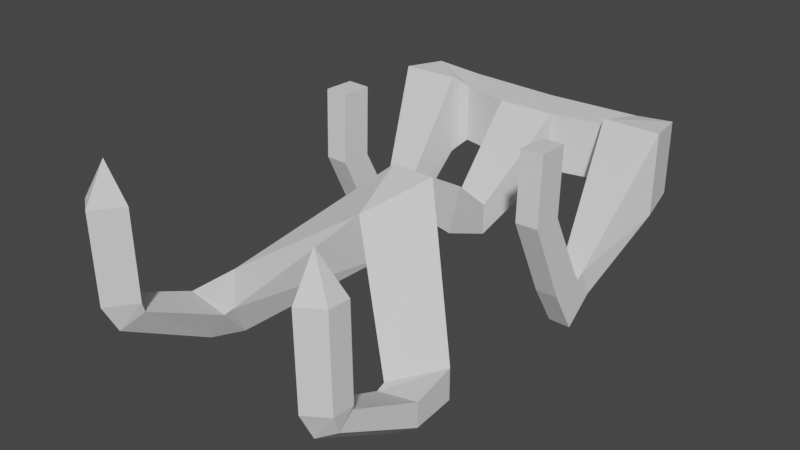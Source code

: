# Source: yrig.blend  (saved by Blender 3.6.11; exported with 4.5.12 LTS)
import bpy
from mathutils import Matrix  # noqa: F401  (used for matrix-valued properties, if any)

bpy.ops.wm.read_factory_settings(use_empty=True)
scene = bpy.context.scene
scene.name = 'Scene'

# ---- collections
col_collection = bpy.data.collections.new('Collection'); scene.collection.children.link(col_collection)

# ---- world
world_world = bpy.data.worlds.new('World'); scene.world = world_world
world_world.use_nodes = True; world_world.node_tree.nodes.clear()
_N = world_world.node_tree.nodes; _L = world_world.node_tree.links
n0 = _N.new('ShaderNodeOutputWorld'); n0.name = 'World Output'; n0.location = (300, 300)
n1 = _N.new('ShaderNodeBackground'); n1.name = 'Background'; n1.location = (10, 300)
n1.inputs[0].default_value = (0.05088, 0.05088, 0.05088, 1.0)
_L.new(n1.outputs[0], n0.inputs[0])
n0.is_active_output = True
world_world.color = (0.05088, 0.05088, 0.05088)
world_world.use_sun_shadow = False
world_world.sun_shadow_jitter_overblur = 0.0

# ---- meshes
me_cube_001 = bpy.data.meshes.new('Cube.001')
me_cube_001.from_pydata([(-0.2, 2.2, -0.2), (-0.2, 2.2, 0.2), (-0.2, 2.432, -0.3879), (-0.2, 2.568, -0.01206), (0.2, 2.2, -0.2), (0.2, 2.2, 0.2), (0.2, 2.432, -0.3879), (0.2, 2.568, -0.01206), (-9.997e-17, 1.879, -0.4375), (1.599e-17, 1.552, 0.05924), (-9.997e-17, 1.879, -0.4375), (1.599e-17, 1.552, 0.05924), (-0.14, 3.0, -0.64), (-0.14, 3.0, -0.36), (0.14, 3.0, -0.64), (0.14, 3.0, -0.36), (-0.266, 3.8, -0.266), (-0.266, 3.8, 0.266), (0.266, 3.8, -0.266), (0.266, 3.8, 0.266), (0.0, 4.2, -0.266), (0.0, 4.2, 0.266), (0.0, 4.2, -0.266), (0.0, 4.2, 0.266), (-0.2, 2.2, -0.2), (-0.2, 2.2, 0.2), (0.2, 2.2, 0.2), (0.2, 2.2, -0.2), (-9.997e-17, 1.879, -0.4375), (1.599e-17, 1.552, 0.05924), (1.599e-17, 1.552, 0.05924), (-9.997e-17, 1.879, -0.4375), (1.129, 1.245, -0.6923), (1.129, 1.245, -0.9721), (0.7927, 0.9113, -0.7907), (0.9003, 1.113, -1.138), (-1.129, 1.245, -0.9721), (-1.129, 1.245, -0.6923), (-0.9003, 1.113, -1.138), (-0.7927, 0.9113, -0.7907), (0.7104, 3.894, 0.266), (0.7104, 3.894, -0.266), (0.8546, 4.244, 0.266), (0.8546, 4.244, -0.266), (-0.7104, 3.894, 0.266), (-0.7104, 3.894, -0.266), (-0.8546, 4.244, 0.266), (-0.8546, 4.244, -0.266), (1.177, 0.8234, -0.7315), (1.177, 0.8169, -0.948), (0.8026, 0.8223, -0.8107), (0.9771, 0.8128, -1.089), (-1.177, 0.8169, -0.948), (-1.177, 0.8234, -0.7315), (-0.9771, 0.8128, -1.089), (-0.8026, 0.8223, -0.8107), (1.152, 0.174, -0.4388), (1.152, 0.05585, -0.5535), (0.8676, 0.1315, -0.4814), (1.0, -0.02098, -0.6281), (-1.152, 0.05585, -0.5535), (-1.152, 0.174, -0.4388), (-1.0, -0.02098, -0.6281), (-0.8676, 0.1315, -0.4814), (1.182, 0.165, -0.3846), (1.182, -0.02744, -0.3749), (0.8488, 0.09461, -0.3822), (1.004, -0.1526, -0.3686), (-1.182, -0.02744, -0.3749), (-1.182, 0.165, -0.3846), (-1.004, -0.1526, -0.3686), (-0.8488, 0.09461, -0.3822), (1.182, 0.1533, 0.4097), (1.182, -0.0391, 0.4194), (0.8488, 0.08295, 0.4121), (1.004, -0.1642, 0.4257), (-1.182, -0.0391, 0.4194), (-1.182, 0.1533, 0.4097), (-1.004, -0.1642, 0.4257), (-0.8488, 0.08295, 0.4121), (1.009, 0.03545, 0.7569), (-1.009, 0.03545, 0.7569), (0.7104, 3.894, 0.266), (0.7104, 3.894, -0.266), (0.8546, 4.244, 0.266), (0.8546, 4.244, -0.266), (-0.7104, 3.894, 0.266), (-0.7104, 3.894, -0.266), (-0.8546, 4.244, 0.266), (-0.8546, 4.244, -0.266), (0.7769, 3.841, 0.3333), (0.7769, 3.841, -0.3333), (1.242, 4.16, 0.3333), (1.242, 4.16, -0.3333), (-0.7769, 3.841, 0.3333), (-0.7769, 3.841, -0.3333), (-1.242, 4.16, 0.3333), (-1.242, 4.16, -0.3333), (0.8002, 3.773, 0.369), (0.8002, 3.773, -0.369), (1.325, 3.759, 0.369), (1.325, 3.759, -0.369), (-0.8002, 3.773, 0.369), (-0.8002, 3.773, -0.369), (-1.325, 3.759, 0.369), (-1.325, 3.759, -0.369), (0.8858, 3.12, -0.7318), (0.8858, 3.237, -0.9907), (1.088, 3.115, -0.734), (1.088, 3.232, -0.9929), (-0.8858, 3.12, -0.7318), (-0.8858, 3.237, -0.9907), (-1.088, 3.115, -0.734), (-1.088, 3.232, -0.9929), (0.8858, 3.051, -0.7766), (0.8858, 2.973, -1.204), (1.088, 3.045, -0.7764), (1.088, 2.968, -1.204), (-0.8858, 3.051, -0.7766), (-0.8858, 2.973, -1.204), (-1.088, 3.045, -0.7764), (-1.088, 2.968, -1.204), (0.8858, 2.996, -0.7061), (0.8858, 2.731, -0.8077), (1.088, 2.994, -0.701), (1.088, 2.729, -0.8026), (-0.8858, 2.996, -0.7061), (-0.8858, 2.731, -0.8077), (-1.088, 2.994, -0.701), (-1.088, 2.729, -0.8026), (0.8858, 2.652, -0.05311), (0.8858, 2.368, -0.04538), (1.088, 2.652, -0.04765), (1.088, 2.368, -0.03992), (-0.8858, 2.652, -0.05311), (-0.8858, 2.368, -0.04538), (-1.088, 2.652, -0.04765), (-1.088, 2.368, -0.03992), (0.8858, 2.669, 0.5677), (0.8858, 2.385, 0.5754), (1.088, 2.669, 0.5731), (1.088, 2.385, 0.5809), (-0.8858, 2.669, 0.5677), (-0.8858, 2.385, 0.5754), (-1.088, 2.669, 0.5731), (-1.088, 2.385, 0.5809)], [], [(0, 1, 3, 2), (3, 7, 15, 13), (6, 7, 5, 4), (11, 10, 31, 30), (2, 6, 4, 0), (7, 3, 1, 5), (10, 11, 9, 8), (0, 4, 10, 8), (5, 1, 9, 11), (9, 1, 25, 29), (15, 14, 18, 19), (2, 3, 13, 12), (7, 6, 14, 15), (6, 2, 12, 14), (17, 19, 23, 21), (14, 12, 16, 18), (13, 15, 19, 17), (12, 13, 17, 16), (20, 21, 23, 22), (16, 17, 44, 45), (22, 23, 42, 43), (18, 16, 20, 22), (24, 28, 38, 36), (31, 27, 33, 35), (4, 5, 26, 27), (10, 4, 27, 31), (0, 8, 28, 24), (1, 0, 24, 25), (8, 9, 29, 28), (5, 11, 30, 26), (35, 33, 49, 51), (26, 30, 34, 32), (30, 31, 35, 34), (27, 26, 32, 33), (37, 36, 52, 53), (28, 29, 39, 38), (25, 24, 36, 37), (29, 25, 37, 39), (43, 42, 84, 85), (19, 18, 41, 40), (23, 19, 40, 42), (18, 22, 43, 41), (41, 43, 85, 83), (20, 16, 45, 47), (21, 20, 47, 46), (17, 21, 46, 44), (54, 55, 63, 62), (55, 53, 61, 63), (39, 37, 53, 55), (33, 32, 48, 49), (38, 39, 55, 54), (32, 34, 50, 48), (34, 35, 51, 50), (36, 38, 54, 52), (59, 57, 65, 67), (61, 60, 68, 69), (48, 50, 58, 56), (50, 51, 59, 58), (52, 54, 62, 60), (53, 52, 60, 61), (51, 49, 57, 59), (49, 48, 56, 57), (69, 68, 76, 77), (68, 70, 78, 76), (57, 56, 64, 65), (63, 61, 69, 71), (62, 63, 71, 70), (56, 58, 66, 64), (58, 59, 67, 66), (60, 62, 70, 68), (72, 74, 80), (78, 79, 81), (67, 65, 73, 75), (65, 64, 72, 73), (71, 69, 77, 79), (70, 71, 79, 78), (64, 66, 74, 72), (66, 67, 75, 74), (74, 75, 80), (76, 78, 81), (77, 76, 81), (75, 73, 80), (73, 72, 80), (79, 77, 81), (88, 89, 97, 96), (89, 87, 95, 97), (44, 46, 88, 86), (45, 44, 86, 87), (42, 40, 82, 84), (47, 45, 87, 89), (40, 41, 83, 82), (46, 47, 89, 88), (90, 91, 99, 98), (92, 90, 98, 100), (83, 85, 93, 91), (85, 84, 92, 93), (86, 88, 96, 94), (87, 86, 94, 95), (84, 82, 90, 92), (82, 83, 91, 90), (103, 102, 110, 111), (102, 104, 112, 110), (97, 95, 103, 105), (96, 97, 105, 104), (91, 93, 101, 99), (93, 92, 100, 101), (94, 96, 104, 102), (95, 94, 102, 103), (106, 107, 115, 114), (108, 106, 114, 116), (100, 98, 106, 108), (98, 99, 107, 106), (105, 103, 111, 113), (104, 105, 113, 112), (99, 101, 109, 107), (101, 100, 108, 109), (119, 118, 126, 127), (118, 120, 128, 126), (113, 111, 119, 121), (112, 113, 121, 120), (107, 109, 117, 115), (109, 108, 116, 117), (110, 112, 120, 118), (111, 110, 118, 119), (125, 124, 132, 133), (123, 125, 133, 131), (116, 114, 122, 124), (114, 115, 123, 122), (121, 119, 127, 129), (120, 121, 129, 128), (115, 117, 125, 123), (117, 116, 124, 125), (136, 137, 145, 144), (137, 135, 143, 145), (126, 128, 136, 134), (127, 126, 134, 135), (124, 122, 130, 132), (122, 123, 131, 130), (129, 127, 135, 137), (128, 129, 137, 136), (138, 139, 141, 140), (143, 142, 144, 145), (131, 133, 141, 139), (133, 132, 140, 141), (134, 136, 144, 142), (135, 134, 142, 143), (132, 130, 138, 140), (130, 131, 139, 138)])
_uv = me_cube_001.uv_layers.new(name='UVMap')
_uv.uv.foreach_set('vector', [0.375, 0.0, 0.625, 0.0, 0.625, 0.25, 0.375, 0.25, 0.875, 0.5, 0.625, 0.5, 0.625, 0.5, 0.875, 0.5, 0.375, 0.5, 0.625, 0.5, 0.625, 0.75, 0.375, 0.75, 0.625, 0.75, 0.375, 0.75, 0.375, 0.75, 0.625, 0.75, 0.125, 0.5, 0.375, 0.5, 0.375, 0.75, 0.125, 0.75, 0.625, 0.5, 0.875, 0.5, 0.875, 0.75, 0.625, 0.75, 0.375, 0.75, 0.625, 0.75, 0.625, 1.0, 0.375, 1.0, 0.125, 0.75, 0.375, 0.75, 0.375, 0.75, 0.125, 0.75, 0.625, 0.75, 0.875, 0.75, 0.875, 0.75, 0.625, 0.75, 0.875, 0.75, 0.875, 0.75, 0.875, 0.75, 0.875, 0.75, 0.625, 0.5, 0.375, 0.5, 0.375, 0.5, 0.625, 0.5, 0.375, 0.25, 0.625, 0.25, 0.625, 0.25, 0.375, 0.25, 0.625, 0.5, 0.375, 0.5, 0.375, 0.5, 0.625, 0.5, 0.375, 0.5, 0.125, 0.5, 0.125, 0.5, 0.375, 0.5, 0.875, 0.5, 0.625, 0.5, 0.625, 0.5, 0.875, 0.5, 0.375, 0.5, 0.125, 0.5, 0.125, 0.5, 0.375, 0.5, 0.875, 0.5, 0.625, 0.5, 0.625, 0.5, 0.875, 0.5, 0.375, 0.25, 0.625, 0.25, 0.625, 0.25, 0.375, 0.25, 0.375, 0.25, 0.625, 0.25, 0.625, 0.5, 0.375, 0.5, 0.375, 0.25, 0.625, 0.25, 0.625, 0.25, 0.375, 0.25, 0.375, 0.5, 0.625, 0.5, 0.625, 0.5, 0.375, 0.5, 0.375, 0.5, 0.125, 0.5, 0.125, 0.5, 0.375, 0.5, 0.125, 0.75, 0.125, 0.75, 0.125, 0.75, 0.125, 0.75, 0.375, 0.75, 0.375, 0.75, 0.375, 0.75, 0.375, 0.75, 0.375, 0.75, 0.625, 0.75, 0.625, 0.75, 0.375, 0.75, 0.375, 0.75, 0.375, 0.75, 0.375, 0.75, 0.375, 0.75, 0.125, 0.75, 0.125, 0.75, 0.125, 0.75, 0.125, 0.75, 0.625, 0.0, 0.375, 0.0, 0.375, 0.0, 0.625, 0.0, 0.375, 1.0, 0.625, 1.0, 0.625, 1.0, 0.375, 1.0, 0.625, 0.75, 0.625, 0.75, 0.625, 0.75, 0.625, 0.75, 0.375, 0.75, 0.375, 0.75, 0.375, 0.75, 0.375, 0.75, 0.625, 0.75, 0.625, 0.75, 0.625, 0.75, 0.625, 0.75, 0.625, 0.75, 0.375, 0.75, 0.375, 0.75, 0.625, 0.75, 0.375, 0.75, 0.625, 0.75, 0.625, 0.75, 0.375, 0.75, 0.625, 0.0, 0.375, 0.0, 0.375, 0.0, 0.625, 0.0, 0.375, 1.0, 0.625, 1.0, 0.625, 1.0, 0.375, 1.0, 0.625, 0.0, 0.375, 0.0, 0.375, 0.0, 0.625, 0.0, 0.875, 0.75, 0.875, 0.75, 0.875, 0.75, 0.875, 0.75, 0.375, 0.5, 0.625, 0.5, 0.625, 0.5, 0.375, 0.5, 0.625, 0.5, 0.375, 0.5, 0.375, 0.5, 0.625, 0.5, 0.625, 0.5, 0.625, 0.5, 0.625, 0.5, 0.625, 0.5, 0.375, 0.5, 0.375, 0.5, 0.375, 0.5, 0.375, 0.5, 0.375, 0.5, 0.375, 0.5, 0.375, 0.5, 0.375, 0.5, 0.125, 0.5, 0.125, 0.5, 0.125, 0.5, 0.125, 0.5, 0.625, 0.25, 0.375, 0.25, 0.375, 0.25, 0.625, 0.25, 0.875, 0.5, 0.875, 0.5, 0.875, 0.5, 0.875, 0.5, 0.375, 1.0, 0.625, 1.0, 0.625, 1.0, 0.375, 1.0, 0.875, 0.75, 0.875, 0.75, 0.875, 0.75, 0.875, 0.75, 0.875, 0.75, 0.875, 0.75, 0.875, 0.75, 0.875, 0.75, 0.375, 0.75, 0.625, 0.75, 0.625, 0.75, 0.375, 0.75, 0.375, 1.0, 0.625, 1.0, 0.625, 1.0, 0.375, 1.0, 0.625, 0.75, 0.625, 0.75, 0.625, 0.75, 0.625, 0.75, 0.625, 0.75, 0.375, 0.75, 0.375, 0.75, 0.625, 0.75, 0.125, 0.75, 0.125, 0.75, 0.125, 0.75, 0.125, 0.75, 0.375, 0.75, 0.375, 0.75, 0.375, 0.75, 0.375, 0.75, 0.625, 0.0, 0.375, 0.0, 0.375, 0.0, 0.625, 0.0, 0.625, 0.75, 0.625, 0.75, 0.625, 0.75, 0.625, 0.75, 0.625, 0.75, 0.375, 0.75, 0.375, 0.75, 0.625, 0.75, 0.125, 0.75, 0.125, 0.75, 0.125, 0.75, 0.125, 0.75, 0.625, 0.0, 0.375, 0.0, 0.375, 0.0, 0.625, 0.0, 0.375, 0.75, 0.375, 0.75, 0.375, 0.75, 0.375, 0.75, 0.375, 0.75, 0.625, 0.75, 0.625, 0.75, 0.375, 0.75, 0.625, 0.0, 0.375, 0.0, 0.375, 0.0, 0.625, 0.0, 0.125, 0.75, 0.125, 0.75, 0.125, 0.75, 0.125, 0.75, 0.375, 0.75, 0.625, 0.75, 0.625, 0.75, 0.375, 0.75, 0.875, 0.75, 0.875, 0.75, 0.875, 0.75, 0.875, 0.75, 0.375, 1.0, 0.625, 1.0, 0.625, 1.0, 0.375, 1.0, 0.625, 0.75, 0.625, 0.75, 0.625, 0.75, 0.625, 0.75, 0.625, 0.75, 0.375, 0.75, 0.375, 0.75, 0.625, 0.75, 0.125, 0.75, 0.125, 0.75, 0.125, 0.75, 0.125, 0.75, 0.625, 0.75, 0.625, 0.75, 0.625, 0.75, 0.375, 1.0, 0.625, 1.0, 0.375, 1.0, 0.375, 0.75, 0.375, 0.75, 0.375, 0.75, 0.375, 0.75, 0.375, 0.75, 0.625, 0.75, 0.625, 0.75, 0.375, 0.75, 0.875, 0.75, 0.875, 0.75, 0.875, 0.75, 0.875, 0.75, 0.375, 1.0, 0.625, 1.0, 0.625, 1.0, 0.375, 1.0, 0.625, 0.75, 0.625, 0.75, 0.625, 0.75, 0.625, 0.75, 0.625, 0.75, 0.375, 0.75, 0.375, 0.75, 0.625, 0.75, 0.625, 0.75, 0.375, 0.75, 0.625, 0.75, 0.125, 0.75, 0.125, 0.75, 0.125, 0.75, 0.625, 0.0, 0.375, 0.0, 0.625, 0.0, 0.375, 0.75, 0.375, 0.75, 0.375, 0.75, 0.375, 0.75, 0.625, 0.75, 0.375, 0.75, 0.875, 0.75, 0.875, 0.75, 0.875, 0.75, 0.625, 0.25, 0.375, 0.25, 0.375, 0.25, 0.625, 0.25, 0.125, 0.5, 0.125, 0.5, 0.125, 0.5, 0.125, 0.5, 0.875, 0.5, 0.875, 0.5, 0.875, 0.5, 0.875, 0.5, 0.375, 0.25, 0.625, 0.25, 0.625, 0.25, 0.375, 0.25, 0.625, 0.5, 0.625, 0.5, 0.625, 0.5, 0.625, 0.5, 0.125, 0.5, 0.125, 0.5, 0.125, 0.5, 0.125, 0.5, 0.625, 0.5, 0.375, 0.5, 0.375, 0.5, 0.625, 0.5, 0.625, 0.25, 0.375, 0.25, 0.375, 0.25, 0.625, 0.25, 0.625, 0.5, 0.375, 0.5, 0.375, 0.5, 0.625, 0.5, 0.625, 0.5, 0.625, 0.5, 0.625, 0.5, 0.625, 0.5, 0.375, 0.5, 0.375, 0.5, 0.375, 0.5, 0.375, 0.5, 0.375, 0.5, 0.625, 0.5, 0.625, 0.5, 0.375, 0.5, 0.875, 0.5, 0.875, 0.5, 0.875, 0.5, 0.875, 0.5, 0.375, 0.25, 0.625, 0.25, 0.625, 0.25, 0.375, 0.25, 0.625, 0.5, 0.625, 0.5, 0.625, 0.5, 0.625, 0.5, 0.625, 0.5, 0.375, 0.5, 0.375, 0.5, 0.625, 0.5, 0.375, 0.25, 0.625, 0.25, 0.625, 0.25, 0.375, 0.25, 0.875, 0.5, 0.875, 0.5, 0.875, 0.5, 0.875, 0.5, 0.125, 0.5, 0.125, 0.5, 0.125, 0.5, 0.125, 0.5, 0.625, 0.25, 0.375, 0.25, 0.375, 0.25, 0.625, 0.25, 0.375, 0.5, 0.375, 0.5, 0.375, 0.5, 0.375, 0.5, 0.375, 0.5, 0.625, 0.5, 0.625, 0.5, 0.375, 0.5, 0.875, 0.5, 0.875, 0.5, 0.875, 0.5, 0.875, 0.5, 0.375, 0.25, 0.625, 0.25, 0.625, 0.25, 0.375, 0.25, 0.625, 0.5, 0.375, 0.5, 0.375, 0.5, 0.625, 0.5, 0.625, 0.5, 0.625, 0.5, 0.625, 0.5, 0.625, 0.5, 0.625, 0.5, 0.625, 0.5, 0.625, 0.5, 0.625, 0.5, 0.625, 0.5, 0.375, 0.5, 0.375, 0.5, 0.625, 0.5, 0.125, 0.5, 0.125, 0.5, 0.125, 0.5, 0.125, 0.5, 0.625, 0.25, 0.375, 0.25, 0.375, 0.25, 0.625, 0.25, 0.375, 0.5, 0.375, 0.5, 0.375, 0.5, 0.375, 0.5, 0.375, 0.5, 0.625, 0.5, 0.625, 0.5, 0.375, 0.5, 0.375, 0.25, 0.625, 0.25, 0.625, 0.25, 0.375, 0.25, 0.875, 0.5, 0.875, 0.5, 0.875, 0.5, 0.875, 0.5, 0.125, 0.5, 0.125, 0.5, 0.125, 0.5, 0.125, 0.5, 0.625, 0.25, 0.375, 0.25, 0.375, 0.25, 0.625, 0.25, 0.375, 0.5, 0.375, 0.5, 0.375, 0.5, 0.375, 0.5, 0.375, 0.5, 0.625, 0.5, 0.625, 0.5, 0.375, 0.5, 0.875, 0.5, 0.875, 0.5, 0.875, 0.5, 0.875, 0.5, 0.375, 0.25, 0.625, 0.25, 0.625, 0.25, 0.375, 0.25, 0.375, 0.5, 0.625, 0.5, 0.625, 0.5, 0.375, 0.5, 0.375, 0.5, 0.375, 0.5, 0.375, 0.5, 0.375, 0.5, 0.625, 0.5, 0.625, 0.5, 0.625, 0.5, 0.625, 0.5, 0.625, 0.5, 0.375, 0.5, 0.375, 0.5, 0.625, 0.5, 0.125, 0.5, 0.125, 0.5, 0.125, 0.5, 0.125, 0.5, 0.625, 0.25, 0.375, 0.25, 0.375, 0.25, 0.625, 0.25, 0.375, 0.5, 0.375, 0.5, 0.375, 0.5, 0.375, 0.5, 0.375, 0.5, 0.625, 0.5, 0.625, 0.5, 0.375, 0.5, 0.625, 0.25, 0.375, 0.25, 0.375, 0.25, 0.625, 0.25, 0.125, 0.5, 0.125, 0.5, 0.125, 0.5, 0.125, 0.5, 0.875, 0.5, 0.875, 0.5, 0.875, 0.5, 0.875, 0.5, 0.375, 0.25, 0.625, 0.25, 0.625, 0.25, 0.375, 0.25, 0.625, 0.5, 0.625, 0.5, 0.625, 0.5, 0.625, 0.5, 0.625, 0.5, 0.375, 0.5, 0.375, 0.5, 0.625, 0.5, 0.125, 0.5, 0.125, 0.5, 0.125, 0.5, 0.125, 0.5, 0.625, 0.25, 0.375, 0.25, 0.375, 0.25, 0.625, 0.25, 0.625, 0.5, 0.375, 0.5, 0.375, 0.5, 0.625, 0.5, 0.375, 0.25, 0.625, 0.25, 0.625, 0.25, 0.375, 0.25, 0.375, 0.5, 0.375, 0.5, 0.375, 0.5, 0.375, 0.5, 0.375, 0.5, 0.625, 0.5, 0.625, 0.5, 0.375, 0.5, 0.875, 0.5, 0.875, 0.5, 0.875, 0.5, 0.875, 0.5, 0.375, 0.25, 0.625, 0.25, 0.625, 0.25, 0.375, 0.25, 0.625, 0.5, 0.625, 0.5, 0.625, 0.5, 0.625, 0.5, 0.625, 0.5, 0.375, 0.5, 0.375, 0.5, 0.625, 0.5])
me_cube_001.use_mirror_x = True
me_cube_001.update()
arm_armature = bpy.data.armatures.new('Armature')  # bones are not reproduced

# ---- objects
ob_armature = bpy.data.objects.new('Armature', arm_armature)
ob_cube = bpy.data.objects.new('Cube', me_cube_001)

# ---- transforms, parenting, visibility, modifiers, constraints
ob_armature.location = (0.0, 0.0, 0.0)
ob_armature.rotation_euler = (-1.571, -0.0, 0.0)
ob_cube.parent = ob_armature
ob_cube.location = (0.0, 0.0, 0.0)
ob_cube.rotation_euler = (1.571, -0.0, 0.0)
ob_cube.track_axis = 'POS_X'
ob_cube.use_mesh_mirror_x = True

# ---- collection membership
col_collection.objects.link(ob_armature)
col_collection.objects.link(ob_cube)

# ---- scene / render settings (as saved in the file)
scene.frame_start = 1; scene.frame_end = 250; scene.frame_set(1)
scene.render.engine = 'BLENDER_EEVEE_NEXT'
scene.cycles.sampling_pattern = 'TABULATED_SOBOL'
scene.view_settings.view_transform = 'Filmic'
bpy.context.view_layer.update()

# ---- added for rendering (the .blend has no active camera and no usable light): camera, sun
cam_auto = bpy.data.cameras.new('AutoCamera')
cam_auto.lens = 50.0
cam_auto.sensor_width = 36.0
cam_auto.clip_end = 1000.0
ob_auto_camera = bpy.data.objects.new('AutoCamera', cam_auto)
scene.collection.objects.link(ob_auto_camera)
ob_auto_camera.location = (5.09236, -4.07112, 3.85024)
ob_auto_camera.rotation_euler = (1.09748, -7.21219e-08, 0.694738)
scene.camera = ob_auto_camera
light_auto_sun = bpy.data.lights.new('AutoSun', 'SUN')
light_auto_sun.energy = 3.0
light_auto_sun.angle = 0.0523599
ob_auto_sun = bpy.data.objects.new('AutoSun', light_auto_sun)
scene.collection.objects.link(ob_auto_sun)
ob_auto_sun.rotation_euler = (0.872665, 0.174533, 0.523599)
bpy.context.view_layer.update()
